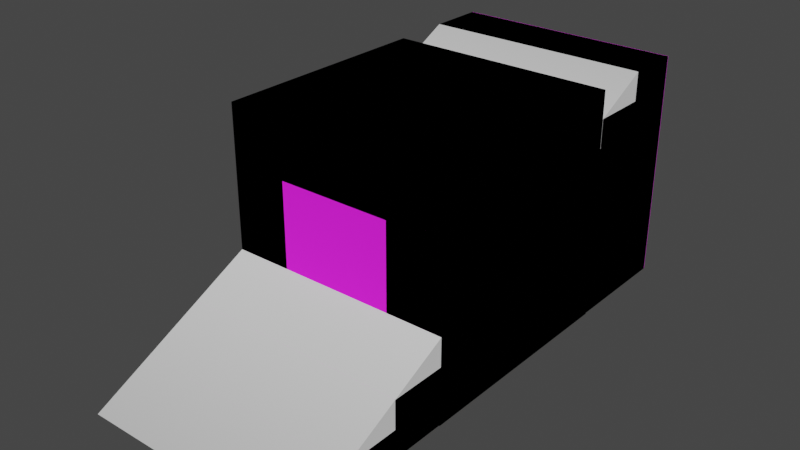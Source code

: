 # Source: main.blend  (saved by Blender 4.0.36; exported with 4.5.12 LTS)
import bpy
from mathutils import Matrix  # noqa: F401  (used for matrix-valued properties, if any)

bpy.ops.wm.read_factory_settings(use_empty=True)
scene = bpy.context.scene
scene.name = 'Scene'

# ---- images (referenced by path relative to the original .blend; pixels are not part of the script)
import os
ASSET_DIR = os.environ.get("B2B_ASSET_DIR", "")  # directory of the original .blend (textures are referenced by path, not embedded)
HERE = os.path.dirname(os.path.abspath(__file__))  # packed textures are extracted next to this script under _unpacked/

def load_image(name, relpath, width, height, colorspace="sRGB"):
    """Load a texture the original file referenced (path relative to the .blend, or extracted next to this script)."""
    p = next((c for c in (os.path.join(HERE, relpath), os.path.join(ASSET_DIR, relpath)) if relpath and os.path.exists(c)), "")
    if p:
        img = bpy.data.images.load(p, check_existing=True)
        img.name = name
    else:  # same state as the original file: an image datablock whose file is absent (Cycles renders it pink)
        img = bpy.data.images.new(name, width, height)
        img.source = "FILE"
        img.filepath = "//" + (relpath or name)
    img.colorspace_settings.name = colorspace
    return img
img_bb1_png_001 = load_image('bb1.png.001', 'bb1.png', 1024, 1024, 'sRGB')

# ---- materials (node trees are filled in below, after node groups)
mat_material_0 = bpy.data.materials.new('Material_0')
mat_material_0.alpha_threshold = 0.05
mat_material_0.use_transparent_shadow = False

# ---- material node trees
mat_material_0.use_nodes = True; mat_material_0.node_tree.nodes.clear()
_N = mat_material_0.node_tree.nodes; _L = mat_material_0.node_tree.links
n0 = _N.new('ShaderNodeBsdfPrincipled'); n0.name = 'Principled BSDF'; n0.location = (10, 300)
n0.inputs[2].default_value = 1.0
n1 = _N.new('ShaderNodeOutputMaterial'); n1.name = 'Material Output'; n1.location = (320, 270)
n2 = _N.new('ShaderNodeTexImage'); n2.name = 'Image Texture'; n2.location = (-440, 210)
n2.label = 'BASE COLOR'
n2.image = img_bb1_png_001
n2.interpolation = 'Closest'
n2.extension = 'EXTEND'
_L.new(n0.outputs[0], n1.inputs[0])
_L.new(n2.outputs[0], n0.inputs[0])
_L.new(n2.outputs[1], n0.inputs[4])
n1.is_active_output = True

# ---- world
world_world = bpy.data.worlds.new('World'); scene.world = world_world
world_world.use_nodes = True; world_world.node_tree.nodes.clear()
_N = world_world.node_tree.nodes; _L = world_world.node_tree.links
n0 = _N.new('ShaderNodeOutputWorld'); n0.name = 'World Output'; n0.location = (300, 300)
n1 = _N.new('ShaderNodeBackground'); n1.name = 'Background'; n1.location = (10, 300)
n1.inputs[0].default_value = (0.05088, 0.05088, 0.05088, 1.0)
_L.new(n1.outputs[0], n0.inputs[0])
n0.is_active_output = True
world_world.color = (0.05088, 0.05088, 0.05088)
world_world.use_sun_shadow = False
world_world.sun_shadow_jitter_overblur = 0.0

# ---- meshes
me_mesh_0 = bpy.data.meshes.new('Mesh_0')
me_mesh_0.from_pydata([(1.0, -1.0, 1.0), (1.0, 1.0, 1.0), (1.0, -1.0, -1.0), (1.0, 1.0, -1.0), (-1.0, 1.0, 1.0), (-1.0, -1.0, 1.0), (-1.0, 1.0, -1.0), (-1.0, -1.0, -1.0), (-1.0, 1.0, 1.0), (1.0, 1.0, 1.0), (-1.0, -1.0, 1.0), (1.0, -1.0, 1.0), (-1.0, -1.0, -1.0), (1.0, -1.0, -1.0), (-1.0, 1.0, -1.0), (1.0, 1.0, -1.0), (-1.0, -1.0, 1.0), (1.0, -1.0, 1.0), (-1.0, -1.0, -1.0), (1.0, -1.0, -1.0), (1.0, 1.0, 1.0), (-1.0, 1.0, 1.0), (1.0, 1.0, -1.0), (-1.0, 1.0, -1.0)], [], [(0, 2, 1), (2, 3, 1), (4, 6, 5), (6, 7, 5), (8, 10, 9), (10, 11, 9), (12, 14, 13), (14, 15, 13), (16, 18, 17), (18, 19, 17), (20, 22, 21), (22, 23, 21)])
_uv = me_mesh_0.uv_layers.new(name='UVMap')
_uv.uv.foreach_set('vector', [0.0, 1.0, 0.0, 0.75, 0.25, 1.0, 0.0, 0.75, 0.25, 0.75, 0.25, 1.0, 0.0, 1.0, 0.0, 0.75, 0.25, 1.0, 0.0, 0.75, 0.25, 0.75, 0.25, 1.0, 0.0, 1.0, 0.0, 0.75, 0.25, 1.0, 0.0, 0.75, 0.25, 0.75, 0.25, 1.0, 0.0, 1.0, 0.0, 0.75, 0.25, 1.0, 0.0, 0.75, 0.25, 0.75, 0.25, 1.0, 0.0, 1.0, 0.0, 0.75, 0.25, 1.0, 0.0, 0.75, 0.25, 0.75, 0.25, 1.0, 0.0, 1.0, 0.0, 0.75, 0.25, 1.0, 0.0, 0.75, 0.25, 0.75, 0.25, 1.0])
me_mesh_0.materials.append(mat_material_0)
me_mesh_0.update()
me_mesh_0.normals_split_custom_set([tuple(v) for v in zip(*[iter([1.0, 0.0, 0.0, 1.0, 0.0, 0.0, 1.0, 0.0, 0.0, 1.0, 0.0, 0.0, 1.0, 0.0, 0.0, 1.0, 0.0, 0.0, -1.0, 0.0, 0.0, -1.0, 0.0, 0.0, -1.0, 0.0, 0.0, -1.0, 0.0, 0.0, -1.0, 0.0, 0.0, -1.0, 0.0, 0.0, 0.0, 0.0, 1.0, 0.0, 0.0, 1.0, 0.0, 0.0, 1.0, 0.0, 0.0, 1.0, 0.0, 0.0, 1.0, 0.0, 0.0, 1.0, 0.0, 0.0, -1.0, 0.0, 0.0, -1.0, 0.0, 0.0, -1.0, 0.0, 0.0, -1.0, 0.0, 0.0, -1.0, 0.0, 0.0, -1.0, 0.0, -1.0, 0.0, 0.0, -1.0, 0.0, 0.0, -1.0, 0.0, 0.0, -1.0, 0.0, 0.0, -1.0, 0.0, 0.0, -1.0, 0.0, 0.0, 1.0, 0.0, 0.0, 1.0, 0.0, 0.0, 1.0, 0.0, 0.0, 1.0, 0.0, 0.0, 1.0, 0.0, 0.0, 1.0, 0.0])] * 3)])
me_mesh_0_001 = bpy.data.meshes.new('Mesh_0.001')
me_mesh_0_001.from_pydata([(-1.0, -1.0, 1.0), (-0.5, -1.0, 0.5), (0.5, -1.0, 0.5), (1.0, -1.0, 1.0), (-1.0, -1.0, -1.0), (-1.0, 1.0, -1.0), (1.0, -1.0, -1.0), (1.0, 1.0, -1.0), (-0.5, 1.0, 0.5), (-1.0, 1.0, 1.0), (1.0, 1.0, 1.0), (0.5, 1.0, 0.5), (-1.0, 1.0, 1.0), (-1.0, -1.0, 1.0), (1.0, 1.0, 1.0), (1.0, -1.0, 1.0), (-0.5, -1.0, 0.5), (-1.0, -1.0, 1.0), (-0.5, -1.0, -0.5), (-1.0, -1.0, -1.0), (-1.0, -1.0, 1.0), (-1.0, 1.0, 1.0), (-1.0, -1.0, -1.0), (-1.0, 1.0, -1.0), (-1.0, 1.0, 1.0), (-0.5, 1.0, 0.5), (-1.0, 1.0, -1.0), (-0.5, 1.0, -0.5), (0.5, 1.0, -0.5), (1.0, 1.0, -1.0), (-1.0, 1.0, -1.0), (-0.5, 1.0, -0.5), (0.5, 1.0, 0.5), (1.0, 1.0, 1.0), (0.5, 1.0, -0.5), (1.0, 1.0, -1.0), (1.0, 1.0, 1.0), (1.0, -1.0, 1.0), (1.0, 1.0, -1.0), (1.0, -1.0, -1.0), (-0.5, -1.0, -0.5), (-1.0, -1.0, -1.0), (1.0, -1.0, -1.0), (0.5, -1.0, -0.5), (-0.5, 1.0, -0.5), (-0.5, -1.0, -0.5), (0.5, -1.0, -0.5), (0.5, 1.0, -0.5), (0.5, 1.0, 0.5), (0.5, -1.0, 0.5), (-0.5, -1.0, 0.5), (-0.5, 1.0, 0.5), (-0.5, -1.0, -0.5), (-0.5, 1.0, -0.5), (-0.5, -1.0, 0.5), (-0.5, 1.0, 0.5), (0.5, -1.0, 0.5), (0.5, 1.0, 0.5), (0.5, -1.0, -0.5), (0.5, 1.0, -0.5), (0.5, -1.0, -0.5), (1.0, -1.0, -1.0), (1.0, -1.0, 1.0), (0.5, -1.0, 0.5)], [], [(0, 1, 2), (0, 2, 3), (6, 4, 5), (6, 5, 7), (8, 9, 10), (8, 10, 11), (14, 12, 13), (14, 13, 15), (18, 16, 17), (18, 17, 19), (22, 20, 21), (22, 21, 23), (26, 24, 25), (26, 25, 27), (28, 29, 30), (28, 30, 31), (34, 32, 33), (34, 33, 35), (38, 36, 37), (38, 37, 39), (40, 41, 42), (40, 42, 43), (44, 45, 46), (44, 46, 47), (48, 49, 50), (48, 50, 51), (54, 52, 53), (54, 53, 55), (58, 56, 57), (58, 57, 59), (60, 61, 62), (60, 62, 63)])
_uv = me_mesh_0_001.uv_layers.new(name='UVMap')
_uv.uv.foreach_set('vector', [0.25, 0.25, 0.3125, 0.1875, 0.4375, 0.1875, 0.25, 0.25, 0.4375, 0.1875, 0.5, 0.25, 0.25, 0.75, 0.25, 1.0, 0.0, 1.0, 0.25, 0.75, 0.0, 1.0, 0.0, 0.75, 0.1875, 0.1875, 0.25, 0.25, 0.0, 0.25, 0.1875, 0.1875, 0.0, 0.25, 0.0625, 0.1875, 0.0, 0.75, 0.0, 0.5, 0.25, 0.5, 0.0, 0.75, 0.25, 0.5, 0.25, 0.75, 0.3125, 0.0625, 0.3125, 0.1875, 0.25, 0.25, 0.3125, 0.0625, 0.25, 0.25, 0.25, 0.0, 0.5, 0.75, 0.5, 1.0, 0.25, 1.0, 0.5, 0.75, 0.25, 1.0, 0.25, 0.75, 0.25, 0.0, 0.25, 0.25, 0.1875, 0.1875, 0.25, 0.0, 0.1875, 0.1875, 0.1875, 0.0625, 0.0625, 0.0625, 0.0, 0.0, 0.25, 0.0, 0.0625, 0.0625, 0.25, 0.0, 0.1875, 0.0625, 0.0625, 0.0625, 0.0625, 0.1875, 0.0, 0.25, 0.0625, 0.0625, 0.0, 0.25, 0.0, 0.0, 0.5, 0.5, 0.5, 0.75, 0.25, 0.75, 0.5, 0.5, 0.25, 0.75, 0.25, 0.5, 0.3125, 0.0625, 0.25, 0.0, 0.5, 0.0, 0.3125, 0.0625, 0.5, 0.0, 0.4375, 0.0625, 0.0, 0.375, 0.25, 0.375, 0.25, 0.5, 0.0, 0.375, 0.25, 0.5, 0.0, 0.5, 0.0, 0.375, 0.25, 0.375, 0.25, 0.5, 0.0, 0.375, 0.25, 0.5, 0.0, 0.5, 0.0, 0.5, 0.0, 0.375, 0.25, 0.375, 0.0, 0.5, 0.25, 0.375, 0.25, 0.5, 0.25, 0.375, 0.25, 0.5, 0.0, 0.5, 0.25, 0.375, 0.0, 0.5, 0.0, 0.375, 0.4375, 0.0625, 0.5, 0.0, 0.5, 0.25, 0.4375, 0.0625, 0.5, 0.25, 0.4375, 0.1875])
me_mesh_0_001.materials.append(mat_material_0)
me_mesh_0_001.update()
me_mesh_0_001.normals_split_custom_set([tuple(v) for v in zip(*[iter([0.0, -1.0, 0.0, 0.0, -1.0, 0.0, 0.0, -1.0, 0.0, 0.0, -1.0, 0.0, 0.0, -1.0, 0.0, 0.0, -1.0, 0.0, 0.0, 0.0, -1.0, 0.0, 0.0, -1.0, 0.0, 0.0, -1.0, 0.0, 0.0, -1.0, 0.0, 0.0, -1.0, 0.0, 0.0, -1.0, 0.0, 1.0, 0.0, 0.0, 1.0, 0.0, 0.0, 1.0, 0.0, 0.0, 1.0, 0.0, 0.0, 1.0, 0.0, 0.0, 1.0, 0.0, 0.0, 0.0, 1.0, 0.0, 0.0, 1.0, 0.0, 0.0, 1.0, 0.0, 0.0, 1.0, 0.0, 0.0, 1.0, 0.0, 0.0, 1.0, 0.0, -1.0, 0.0, 0.0, -1.0, 0.0, 0.0, -1.0, 0.0, 0.0, -1.0, 0.0, 0.0, -1.0, 0.0, 0.0, -1.0, 0.0, -1.0, 0.0, 0.0, -1.0, 0.0, 0.0, -1.0, 0.0, 0.0, -1.0, 0.0, 0.0, -1.0, 0.0, 0.0, -1.0, 0.0, 0.0, 0.0, 1.0, 0.0, 0.0, 1.0, 0.0, 0.0, 1.0, 0.0, 0.0, 1.0, 0.0, 0.0, 1.0, 0.0, 0.0, 1.0, 0.0, 0.0, 1.0, 0.0, 0.0, 1.0, 0.0, 0.0, 1.0, 0.0, 0.0, 1.0, 0.0, 0.0, 1.0, 0.0, 0.0, 1.0, 0.0, 0.0, 1.0, 0.0, 0.0, 1.0, 0.0, 0.0, 1.0, 0.0, 0.0, 1.0, 0.0, 0.0, 1.0, 0.0, 0.0, 1.0, 0.0, 1.0, 0.0, 0.0, 1.0, 0.0, 0.0, 1.0, 0.0, 0.0, 1.0, 0.0, 0.0, 1.0, 0.0, 0.0, 1.0, 0.0, 0.0, 0.0, -1.0, 0.0, 0.0, -1.0, 0.0, 0.0, -1.0, 0.0, 0.0, -1.0, 0.0, 0.0, -1.0, 0.0, 0.0, -1.0, 0.0, 0.0, 0.0, 1.0, 0.0, 0.0, 1.0, 0.0, 0.0, 1.0, 0.0, 0.0, 1.0, 0.0, 0.0, 1.0, 0.0, 0.0, 1.0, 0.0, 0.0, -1.0, 0.0, 0.0, -1.0, 0.0, 0.0, -1.0, 0.0, 0.0, -1.0, 0.0, 0.0, -1.0, 0.0, 0.0, -1.0, 1.0, 0.0, 0.0, 1.0, 0.0, 0.0, 1.0, 0.0, 0.0, 1.0, 0.0, 0.0, 1.0, 0.0, 0.0, 1.0, 0.0, 0.0, -1.0, 0.0, 0.0, -1.0, 0.0, 0.0, -1.0, 0.0, 0.0, -1.0, 0.0, 0.0, -1.0, 0.0, 0.0, -1.0, 0.0, 0.0, 0.0, -1.0, 0.0, 0.0, -1.0, 0.0, 0.0, -1.0, 0.0, 0.0, -1.0, 0.0, 0.0, -1.0, 0.0, 0.0, -1.0, 0.0])] * 3)])
me_mesh_0_002 = bpy.data.meshes.new('Mesh_0.002')
me_mesh_0_002.from_pydata([(-1.0, -1.0, 1.0), (-0.5, -1.0, 0.5), (0.5, -1.0, 0.5), (1.0, -1.0, 1.0), (-1.0, -1.0, -1.0), (-1.0, 1.0, -1.0), (1.0, -1.0, -1.0), (1.0, 1.0, -1.0), (-1.0, 1.0, 1.0), (-1.0, -1.0, 1.0), (1.0, 1.0, 1.0), (1.0, -1.0, 1.0), (-0.5, -1.0, 0.5), (-1.0, -1.0, 1.0), (-0.5, -1.0, -0.5), (-1.0, -1.0, -1.0), (-1.0, -1.0, 1.0), (-1.0, 1.0, 1.0), (-1.0, -1.0, -1.0), (-1.0, 1.0, -1.0), (1.0, 1.0, 1.0), (1.0, -1.0, 1.0), (1.0, 1.0, -1.0), (1.0, -1.0, -1.0), (-0.5, -1.0, -0.5), (-1.0, -1.0, -1.0), (1.0, -1.0, -1.0), (0.5, -1.0, -0.5), (0.5, -1.0, -0.5), (-0.5, 0.0, -0.5), (0.5, 0.0, -0.5), (-0.5, -1.0, -0.5), (-0.5, -1.0, 0.5), (0.5, 0.0, 0.5), (-0.5, 0.0, 0.5), (0.5, -1.0, 0.5), (-0.5, -1.0, -0.5), (-0.5, 0.0, 0.5), (-0.5, 0.0, -0.5), (-0.5, -1.0, 0.5), (0.5, -1.0, 0.5), (0.5, 0.0, -0.5), (0.5, 0.0, 0.5), (0.5, -1.0, -0.5), (0.5, -1.0, -0.5), (1.0, -1.0, -1.0), (1.0, -1.0, 1.0), (0.5, -1.0, 0.5), (-0.5, 0.0, -0.5), (0.5, 0.0, -0.5), (-0.5, 0.0, 0.5), (0.5, 0.0, 0.5), (1.0, 1.0, -1.0), (-1.0, 1.0, -1.0), (1.0, 1.0, 1.0), (-1.0, 1.0, 1.0)], [], [(0, 1, 2), (0, 2, 3), (6, 4, 5), (6, 5, 7), (10, 8, 9), (10, 9, 11), (14, 12, 13), (14, 13, 15), (18, 16, 17), (18, 17, 19), (22, 20, 21), (22, 21, 23), (24, 25, 26), (24, 26, 27), (28, 30, 29), (28, 29, 31), (32, 34, 33), (32, 33, 35), (36, 38, 37), (36, 37, 39), (40, 42, 41), (40, 41, 43), (44, 45, 46), (44, 46, 47), (50, 48, 49), (50, 49, 51), (54, 52, 53), (54, 53, 55)])
_uv = me_mesh_0_002.uv_layers.new(name='UVMap')
_uv.uv.foreach_set('vector', [0.25, 0.25, 0.3125, 0.1875, 0.4375, 0.1875, 0.25, 0.25, 0.4375, 0.1875, 0.5, 0.25, 0.25, 0.75, 0.25, 1.0, 0.0, 1.0, 0.25, 0.75, 0.0, 1.0, 0.0, 0.75, 0.0, 0.75, 0.0, 0.5, 0.25, 0.5, 0.0, 0.75, 0.25, 0.5, 0.25, 0.75, 0.3125, 0.0625, 0.3125, 0.1875, 0.25, 0.25, 0.3125, 0.0625, 0.25, 0.25, 0.25, 0.0, 0.5, 0.75, 0.5, 1.0, 0.25, 1.0, 0.5, 0.75, 0.25, 1.0, 0.25, 0.75, 0.5, 0.5, 0.5, 0.75, 0.25, 0.75, 0.5, 0.5, 0.25, 0.75, 0.25, 0.5, 0.3125, 0.0625, 0.25, 0.0, 0.5, 0.0, 0.3125, 0.0625, 0.5, 0.0, 0.4375, 0.0625, 0.1875, 0.1875, 0.0625, 0.1875, 0.0625, 0.0625, 0.1875, 0.1875, 0.0625, 0.0625, 0.1875, 0.0625, 0.1875, 0.1875, 0.0625, 0.1875, 0.0625, 0.0625, 0.1875, 0.1875, 0.0625, 0.0625, 0.1875, 0.0625, 0.0625, 0.0625, 0.1875, 0.0625, 0.1875, 0.1875, 0.0625, 0.0625, 0.1875, 0.1875, 0.0625, 0.1875, 0.1875, 0.1875, 0.0625, 0.1875, 0.0625, 0.0625, 0.1875, 0.1875, 0.0625, 0.0625, 0.1875, 0.0625, 0.4375, 0.0625, 0.5, 0.0, 0.5, 0.25, 0.4375, 0.0625, 0.5, 0.25, 0.4375, 0.1875, 0.0625, 0.1875, 0.0625, 0.0625, 0.1875, 0.0625, 0.0625, 0.1875, 0.1875, 0.0625, 0.1875, 0.1875, 0.0, 1.0, 0.0, 0.75, 0.25, 0.75, 0.0, 1.0, 0.25, 0.75, 0.25, 1.0])
me_mesh_0_002.materials.append(mat_material_0)
me_mesh_0_002.update()
me_mesh_0_002.normals_split_custom_set([tuple(v) for v in zip(*[iter([0.0, -1.0, 0.0, 0.0, -1.0, 0.0, 0.0, -1.0, 0.0, 0.0, -1.0, 0.0, 0.0, -1.0, 0.0, 0.0, -1.0, 0.0, 0.0, 0.0, -1.0, 0.0, 0.0, -1.0, 0.0, 0.0, -1.0, 0.0, 0.0, -1.0, 0.0, 0.0, -1.0, 0.0, 0.0, -1.0, 0.0, 0.0, 1.0, 0.0, 0.0, 1.0, 0.0, 0.0, 1.0, 0.0, 0.0, 1.0, 0.0, 0.0, 1.0, 0.0, 0.0, 1.0, 0.0, -1.0, 0.0, 0.0, -1.0, 0.0, 0.0, -1.0, 0.0, 0.0, -1.0, 0.0, 0.0, -1.0, 0.0, 0.0, -1.0, 0.0, -1.0, 0.0, 0.0, -1.0, 0.0, 0.0, -1.0, 0.0, 0.0, -1.0, 0.0, 0.0, -1.0, 0.0, 0.0, -1.0, 0.0, 0.0, 1.0, 0.0, 0.0, 1.0, 0.0, 0.0, 1.0, 0.0, 0.0, 1.0, 0.0, 0.0, 1.0, 0.0, 0.0, 1.0, 0.0, 0.0, 0.0, -1.0, 0.0, 0.0, -1.0, 0.0, 0.0, -1.0, 0.0, 0.0, -1.0, 0.0, 0.0, -1.0, 0.0, 0.0, -1.0, 0.0, 0.0, 0.0, 1.0, 0.0, 0.0, 1.0, 0.0, 0.0, 1.0, 0.0, 0.0, 1.0, 0.0, 0.0, 1.0, 0.0, 0.0, 1.0, 0.0, 0.0, -1.0, 0.0, 0.0, -1.0, 0.0, 0.0, -1.0, 0.0, 0.0, -1.0, 0.0, 0.0, -1.0, 0.0, 0.0, -1.0, 1.0, 0.0, 0.0, 1.0, 0.0, 0.0, 1.0, 0.0, 0.0, 1.0, 0.0, 0.0, 1.0, 0.0, 0.0, 1.0, 0.0, 0.0, -1.0, 0.0, 0.0, -1.0, 0.0, 0.0, -1.0, 0.0, 0.0, -1.0, 0.0, 0.0, -1.0, 0.0, 0.0, -1.0, 0.0, 0.0, 0.0, -1.0, 0.0, 0.0, -1.0, 0.0, 0.0, -1.0, 0.0, 0.0, -1.0, 0.0, 0.0, -1.0, 0.0, 0.0, -1.0, 0.0, 0.0, -1.0, 0.0, 0.0, -1.0, 0.0, 0.0, -1.0, 0.0, 0.0, -1.0, 0.0, 0.0, -1.0, 0.0, 0.0, -1.0, 0.0, 0.0, 1.0, 0.0, 0.0, 1.0, 0.0, 0.0, 1.0, 0.0, 0.0, 1.0, 0.0, 0.0, 1.0, 0.0, 0.0, 1.0, 0.0])] * 3)])
me_mesh_0_003 = bpy.data.meshes.new('Mesh_0.003')
me_mesh_0_003.from_pydata([(-1.0, -2.997, -0.7416), (1.0, -2.997, -0.7416), (-1.0, -2.497, -0.7416), (1.0, -2.497, -0.7416), (-1.0, -1.997, -0.4916), (-1.0, -2.497, -0.4916), (1.0, -2.497, -0.4916), (1.0, -1.997, -0.4916), (-1.0, -1.997, -0.2416), (1.0, -1.497, -0.2416), (1.0, -1.997, -0.2416), (1.0, -1.497, 0.008397), (-1.0, -1.497, 0.008397), (-1.0, -1.497, -0.2416), (-1.0, -0.9969, 0.2584), (1.0, -0.4969, 0.5084), (-1.0, 0.003065, 0.5084), (1.0, 0.003065, 0.5084), (1.0, 0.003065, 0.7584), (1.0, 0.5031, 0.7584), (-1.0, 1.003, 1.008), (1.0, 1.003, 1.008), (1.0, 0.5031, 1.008), (-1.0, -0.9969, 0.008397), (1.0, -0.9969, 0.008397), (-1.0, -0.4969, 0.2584), (1.0, -0.4969, 0.2584), (1.0, -0.9969, 0.2584), (-1.0, -0.4969, 0.5084), (-1.0, 0.003065, 0.7584), (-1.0, 0.5031, 0.7584), (-1.0, 0.5031, 1.008), (1.0, 1.003, -0.9916), (1.0, -2.997, -0.9916), (-1.0, 1.003, -0.9916), (-1.0, -2.997, -0.9916)], [], [(5, 6, 7, 4), (4, 7, 10, 8), (2, 3, 6, 5), (8, 10, 9, 13), (13, 9, 11, 12), (23, 12, 11, 24), (21, 20, 31, 22), (23, 24, 27, 14), (0, 1, 3, 2), (28, 15, 17, 16), (14, 27, 26, 25), (25, 26, 15, 28), (16, 17, 18, 29), (29, 18, 19, 30), (31, 30, 19, 22), (20, 21, 32, 34), (4, 8, 13, 12, 23, 14, 25, 28, 16, 29, 30, 31, 20, 34, 35, 0, 2, 5), (32, 21, 22, 19, 18, 17, 15, 26, 27, 24, 11, 9, 10, 7, 6, 3, 1, 33), (32, 33, 35, 34), (0, 35, 33, 1)])
_uv = me_mesh_0_003.uv_layers.new(name='UVMap')
_uv.uv.foreach_set('vector', [0.5, 0.5, 0.25, 0.5, 0.25, 0.4375, 0.5, 0.4375, 0.25, 0.4062, 0.5, 0.4062, 0.5, 0.4375, 0.25, 0.4375, 0.25, 0.4063, 0.5, 0.4062, 0.5, 0.4375, 0.25, 0.4375, 0.25, 0.4375, 0.5, 0.4375, 0.5, 0.5, 0.25, 0.5, 0.25, 0.4063, 0.5, 0.4062, 0.5, 0.4375, 0.25, 0.4375, 0.25, 0.5, 0.25, 0.4375, 0.5, 0.4375, 0.5, 0.5, 0.5, 0.5, 0.25, 0.5, 0.25, 0.4375, 0.5, 0.4375, 0.25, 0.4063, 0.5, 0.4062, 0.5, 0.4375, 0.25, 0.4375, 0.25, 0.4375, 0.5, 0.4375, 0.5, 0.5, 0.25, 0.5, 0.25, 0.4375, 0.5, 0.4375, 0.5, 0.5, 0.25, 0.5, 0.25, 0.4375, 0.5, 0.4375, 0.5, 0.5, 0.25, 0.5, 0.25, 0.4062, 0.5, 0.4062, 0.5, 0.4375, 0.25, 0.4375, 0.25, 0.4062, 0.5, 0.4062, 0.5, 0.4375, 0.25, 0.4375, 0.25, 0.4375, 0.5, 0.4375, 0.5, 0.5, 0.25, 0.5, 0.25, 0.4375, 0.25, 0.4062, 0.5, 0.4062, 0.5, 0.4375, 0.25, 0.75, 0.25, 1.0, 0.0, 1.0, 0.0, 0.75, 0.625, 0.75, 0.6875, 0.75, 0.6875, 0.625, 0.75, 0.625, 0.75, 0.5, 0.8125, 0.5, 0.8125, 0.375, 0.875, 0.375, 0.875, 0.25, 0.9375, 0.25, 0.9375, 0.125, 1.0, 0.125, 1.0, 5.96e-08, 0.5, 0.0, 0.5, 1.0, 0.5625, 1.0, 0.5625, 0.875, 0.625, 0.875, 0.5, 5.96e-08, 1.0, -2.186e-08, 1.0, 0.125, 0.9375, 0.125, 0.9375, 0.25, 0.875, 0.25, 0.875, 0.375, 0.8125, 0.375, 0.8125, 0.5, 0.75, 0.5, 0.75, 0.625, 0.6875, 0.625, 0.6875, 0.75, 0.625, 0.75, 0.625, 0.875, 0.5625, 0.875, 0.5625, 1.0, 0.5, 1.0, 0.25, 1.0, 0.25, 0.5, 0.5, 0.5, 0.5, 1.0, 0.25, 0.4375, 0.25, 0.4062, 0.5, 0.4062, 0.5, 0.4375])
me_mesh_0_003.materials.append(mat_material_0)
me_mesh_0_003.update()
me_mesh_0_003.normals_split_custom_set([tuple(v) for v in zip(*[iter([2.002e-09, 3.576e-07, 1.0, 2.002e-09, 3.576e-07, 1.0, 2.002e-09, 3.576e-07, 1.0, 2.002e-09, 3.576e-07, 1.0, 1.192e-07, -1.0, 4.768e-07, 1.192e-07, -1.0, 4.768e-07, 1.192e-07, -1.0, 4.768e-07, 1.192e-07, -1.0, 4.768e-07, 0.0, -1.0, 9.537e-07, 0.0, -1.0, 9.537e-07, 0.0, -1.0, 9.537e-07, 0.0, -1.0, 9.537e-07, 2.002e-09, 3.576e-07, 1.0, 2.002e-09, 3.576e-07, 1.0, 2.002e-09, 3.576e-07, 1.0, 2.002e-09, 3.576e-07, 1.0, 1.192e-07, -1.0, 4.768e-07, 1.192e-07, -1.0, 4.768e-07, 1.192e-07, -1.0, 4.768e-07, 1.192e-07, -1.0, 4.768e-07, 0.0, 3.576e-07, 1.0, 0.0, 3.576e-07, 1.0, 0.0, 3.576e-07, 1.0, 0.0, 3.576e-07, 1.0, -2.002e-09, 4.768e-07, 1.0, -2.002e-09, 4.768e-07, 1.0, -2.002e-09, 4.768e-07, 1.0, -2.002e-09, 4.768e-07, 1.0, 5.96e-08, -1.0, 1.431e-06, 5.96e-08, -1.0, 1.431e-06, 5.96e-08, -1.0, 1.431e-06, 5.96e-08, -1.0, 1.431e-06, 0.0, 3.576e-07, 1.0, 0.0, 3.576e-07, 1.0, 0.0, 3.576e-07, 1.0, 0.0, 3.576e-07, 1.0, 1.001e-09, 4.768e-07, 1.0, 1.001e-09, 4.768e-07, 1.0, 1.001e-09, 4.768e-07, 1.0, 1.001e-09, 4.768e-07, 1.0, 1.501e-09, 4.768e-07, 1.0, 1.501e-09, 4.768e-07, 1.0, 1.501e-09, 4.768e-07, 1.0, 1.501e-09, 4.768e-07, 1.0, 1.043e-07, -1.0, 1.311e-06, 1.043e-07, -1.0, 1.311e-06, 1.043e-07, -1.0, 1.311e-06, 1.043e-07, -1.0, 1.311e-06, 8.941e-08, -1.0, 1.431e-06, 8.941e-08, -1.0, 1.431e-06, 8.941e-08, -1.0, 1.431e-06, 8.941e-08, -1.0, 1.431e-06, 2.002e-09, 4.768e-07, 1.0, 2.002e-09, 4.768e-07, 1.0, 2.002e-09, 4.768e-07, 1.0, 2.002e-09, 4.768e-07, 1.0, 1.192e-07, -1.0, 1.609e-06, 1.192e-07, -1.0, 1.609e-06, 1.192e-07, -1.0, 1.609e-06, 1.192e-07, -1.0, 1.609e-06, -1.192e-07, 1.0, 0.0, -1.192e-07, 1.0, 0.0, -1.192e-07, 1.0, 0.0, -1.192e-07, 1.0, 0.0, -1.0, -7.947e-08, 3.974e-08, -1.0, -7.947e-08, 3.974e-08, -1.0, -7.947e-08, 3.974e-08, -1.0, -7.947e-08, 3.974e-08, -1.0, -7.947e-08, 3.974e-08, -1.0, -7.947e-08, 3.974e-08, -1.0, -7.947e-08, 3.974e-08, -1.0, -7.947e-08, 3.974e-08, -1.0, -7.947e-08, 3.974e-08, -1.0, -7.947e-08, 3.974e-08, -1.0, -7.947e-08, 3.974e-08, -1.0, -7.947e-08, 3.974e-08, -1.0, -7.947e-08, 3.974e-08, -1.0, -7.947e-08, 3.974e-08, -1.0, -7.947e-08, 3.974e-08, -1.0, -7.947e-08, 3.974e-08, -1.0, -7.947e-08, 3.974e-08, -1.0, -7.947e-08, 3.974e-08, 1.0, 9.934e-08, -6.623e-09, 1.0, 9.934e-08, -6.623e-09, 1.0, 9.934e-08, -6.623e-09, 1.0, 9.934e-08, -6.623e-09, 1.0, 9.934e-08, -6.623e-09, 1.0, 9.934e-08, -6.623e-09, 1.0, 9.934e-08, -6.623e-09, 1.0, 9.934e-08, -6.623e-09, 1.0, 9.934e-08, -6.623e-09, 1.0, 9.934e-08, -6.623e-09, 1.0, 9.934e-08, -6.623e-09, 1.0, 9.934e-08, -6.623e-09, 1.0, 9.934e-08, -6.623e-09, 1.0, 9.934e-08, -6.623e-09, 1.0, 9.934e-08, -6.623e-09, 1.0, 9.934e-08, -6.623e-09, 1.0, 9.934e-08, -6.623e-09, 1.0, 9.934e-08, -6.623e-09, 0.0, 0.0, -1.0, 0.0, 0.0, -1.0, 0.0, 0.0, -1.0, 0.0, 0.0, -1.0, 0.0, -1.0, 2.391e-07, 0.0, -1.0, 2.391e-07, 0.0, -1.0, 2.391e-07, 0.0, -1.0, 2.391e-07])] * 3)])
me_mesh_0_004 = bpy.data.meshes.new('Mesh_0.004')
me_mesh_0_004.from_pydata([(-1.0, 1.003, 1.008), (1.0, 1.003, 1.008), (1.0, -2.997, -0.9916), (-1.0, -2.997, -0.9916), (1.0, 1.5, -0.9916), (1.0, 1.5, 1.008), (-1.0, 1.5, -0.9916), (-1.0, 1.5, 1.008)], [], [(3, 2, 1, 0), (0, 1, 5, 7), (0, 7, 6), (3, 6, 4, 2), (0, 6, 3), (7, 5, 4, 6), (4, 5, 1), (4, 1, 2)])
_uv = me_mesh_0_004.uv_layers.new(name='UVMap')
_uv.uv.foreach_set('vector', [0.25, 0.4062, 0.5, 0.4062, 0.5, 0.5, 0.25, 0.5, 0.25, 0.5, 0.5, 0.5, 0.5, 0.5, 0.25, 0.5, 1.0, 5.96e-08, 1.0, 5.96e-08, 0.5, 0.0, 0.5, 0.5, 0.5, 1.0, 0.25, 1.0, 0.25, 0.5, 1.0, 5.96e-08, 0.5, 0.0, 0.5, 1.0, 0.25, 0.75, 0.25, 1.0, 0.0, 1.0, 0.0, 0.75, 0.5, 5.96e-08, 1.0, -2.186e-08, 1.0, -2.186e-08, 0.5, 5.96e-08, 1.0, -2.186e-08, 0.5, 1.0])
me_mesh_0_004.update()
me_mesh_0_004.normals_split_custom_set([tuple(v) for v in zip(*[iter([4.294e-05, -1.0, 1.219e-05, -4.263e-05, -1.0, 1.216e-05, -2.149e-05, 1.222e-05, 1.0, -0.0002358, 1.216e-05, 1.0, -0.4472, -0.0002359, 0.8944, 0.4472, 2.152e-05, 0.8944, -2.152e-05, 0.4472, 0.8944, -0.0002358, 0.4472, 0.8944, -1.0, 0.0, 0.0, -1.0, 0.0, 0.0, -1.0, 0.0, 0.0, -5.302e-08, 0.0, -1.0, -5.302e-08, 0.0, -1.0, -5.302e-08, 0.0, -1.0, -5.302e-08, 0.0, -1.0, -1.0, -5.302e-08, -1.317e-08, -1.0, -5.302e-08, -1.317e-08, -1.0, -5.302e-08, -1.317e-08, -1.192e-07, 1.0, 0.0, -1.192e-07, 1.0, 0.0, -1.192e-07, 1.0, 0.0, -1.192e-07, 1.0, 0.0, 1.0, 2.399e-07, 0.0, 1.0, 2.399e-07, 0.0, 1.0, 2.399e-07, 0.0, 1.0, 1.06e-07, -3.456e-09, 1.0, 1.06e-07, -3.456e-09, 1.0, 1.06e-07, -3.456e-09])] * 3)])

# ---- objects
ob_0_block_col = bpy.data.objects.new('0_block-col', me_mesh_0)
ob_window_col = bpy.data.objects.new('window-col', me_mesh_0_001)
ob_cubby_col = bpy.data.objects.new('cubby-col', me_mesh_0_002)
ob_stairs = bpy.data.objects.new('stairs', me_mesh_0_003)
ob_stairs_colonly = bpy.data.objects.new('stairs-colonly', me_mesh_0_004)

# ---- transforms, parenting, visibility, modifiers, constraints
ob_0_block_col.location = (0.0, 0.0, 1.0)
ob_0_block_col.rotation_mode = 'QUATERNION'
ob_0_block_col.rotation_quaternion = (1.0, 0.0, 0.0, 0.0)
ob_window_col.location = (0.0, 0.0, 1.0)
ob_window_col.rotation_mode = 'QUATERNION'
ob_window_col.rotation_quaternion = (1.0, 0.0, 0.0, 0.0)
ob_cubby_col.location = (0.0, 0.0, 1.0)
ob_cubby_col.rotation_mode = 'QUATERNION'
ob_cubby_col.rotation_quaternion = (1.0, 0.0, 0.0, 0.0)
ob_stairs.location = (0.0, 1.0, 1.0)
ob_stairs.rotation_mode = 'QUATERNION'
ob_stairs.rotation_quaternion = (1.0, 0.0, 0.0, 0.0)
ob_stairs_colonly.parent = ob_stairs
ob_stairs_colonly.matrix_parent_inverse = Matrix(((1.0, -0.0, 0.0, -0.0), (-0.0, 1.0, -0.0, -1.0), (0.0, -0.0, 1.0, -1.0), (-0.0, 0.0, -0.0, 1.0)))
ob_stairs_colonly.location = (0.0, 0.5, 1.0)
ob_stairs_colonly.rotation_mode = 'QUATERNION'
ob_stairs_colonly.rotation_quaternion = (1.0, 0.0, 0.0, 0.0)

# ---- collection membership
scene.collection.objects.link(ob_0_block_col)
scene.collection.objects.link(ob_window_col)
scene.collection.objects.link(ob_cubby_col)
scene.collection.objects.link(ob_stairs)
scene.collection.objects.link(ob_stairs_colonly)

# ---- scene / render settings (as saved in the file)
scene.frame_start = 1; scene.frame_end = 250; scene.frame_set(250)
scene.render.engine = 'BLENDER_EEVEE_NEXT'
scene.cycles.use_denoising = False
scene.cycles.sampling_pattern = 'TABULATED_SOBOL'
scene.view_settings.view_transform = 'Filmic'
bpy.context.view_layer.update()

# ---- added for rendering (the .blend has no active camera and no usable light): camera, sun
cam_auto = bpy.data.cameras.new('AutoCamera')
cam_auto.lens = 50.0
cam_auto.sensor_width = 36.0
cam_auto.clip_end = 1000.0
ob_auto_camera = bpy.data.objects.new('AutoCamera', cam_auto)
scene.collection.objects.link(ob_auto_camera)
ob_auto_camera.location = (4.92056, -6.15162, 4.94065)
ob_auto_camera.rotation_euler = (1.09748, -7.21219e-08, 0.694738)
scene.camera = ob_auto_camera
light_auto_sun = bpy.data.lights.new('AutoSun', 'SUN')
light_auto_sun.energy = 3.0
light_auto_sun.angle = 0.0523599
ob_auto_sun = bpy.data.objects.new('AutoSun', light_auto_sun)
scene.collection.objects.link(ob_auto_sun)
ob_auto_sun.rotation_euler = (0.872665, 0.174533, 0.523599)
bpy.context.view_layer.update()
